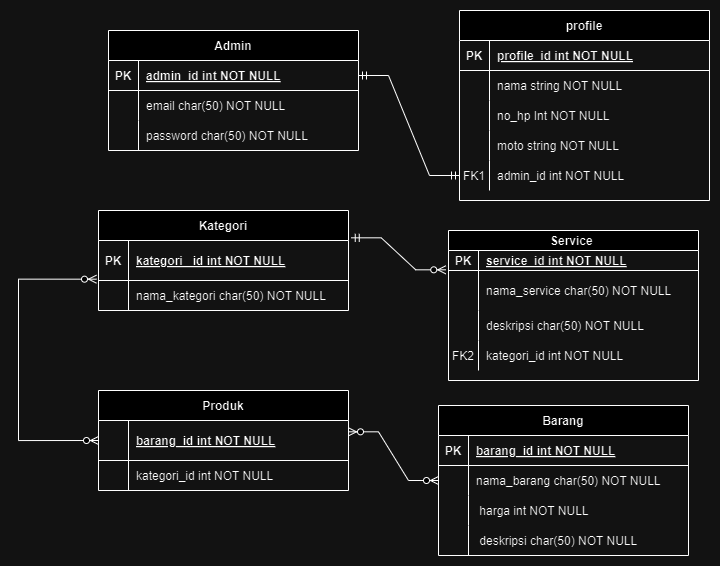

The diagram above was exported from draw.io. Its source (the exported page's mxGraphModel, read from the mxfile embedded in the PNG):
<mxGraphModel dx="1784" dy="525" grid="1" gridSize="10" guides="1" tooltips="1" connect="1" arrows="1" fold="1" page="1" pageScale="1" pageWidth="850" pageHeight="1100" math="0" shadow="0" extFonts="Permanent Marker^https://fonts.googleapis.com/css?family=Permanent+Marker">
  <root>
    <mxCell id="0" />
    <mxCell id="1" parent="0" />
    <mxCell id="xkjYQo8-i0G9VToQoyps-55" value="" style="edgeStyle=orthogonalEdgeStyle;fontSize=12;html=1;endArrow=ERzeroToMany;endFill=1;startArrow=ERzeroToMany;rounded=0;exitX=0;exitY=0.5;exitDx=0;exitDy=0;entryX=-0.008;entryY=-0.044;entryDx=0;entryDy=0;entryPerimeter=0;" edge="1" parent="1" source="xkjYQo8-i0G9VToQoyps-9" target="xkjYQo8-i0G9VToQoyps-5">
      <mxGeometry width="100" height="100" relative="1" as="geometry">
        <mxPoint x="-150" y="480" as="sourcePoint" />
        <mxPoint x="-40" y="330" as="targetPoint" />
        <Array as="points">
          <mxPoint y="510" />
          <mxPoint y="349" />
        </Array>
      </mxGeometry>
    </mxCell>
    <mxCell id="C-vyLk0tnHw3VtMMgP7b-2" value="profile" style="shape=table;startSize=30;container=1;collapsible=1;childLayout=tableLayout;fixedRows=1;rowLines=0;fontStyle=1;align=center;resizeLast=1;" parent="1" vertex="1">
      <mxGeometry x="441" y="80" width="250" height="190" as="geometry" />
    </mxCell>
    <mxCell id="C-vyLk0tnHw3VtMMgP7b-3" value="" style="shape=partialRectangle;collapsible=0;dropTarget=0;pointerEvents=0;fillColor=none;points=[[0,0.5],[1,0.5]];portConstraint=eastwest;top=0;left=0;right=0;bottom=1;" parent="C-vyLk0tnHw3VtMMgP7b-2" vertex="1">
      <mxGeometry y="30" width="250" height="30" as="geometry" />
    </mxCell>
    <mxCell id="C-vyLk0tnHw3VtMMgP7b-4" value="PK" style="shape=partialRectangle;overflow=hidden;connectable=0;fillColor=none;top=0;left=0;bottom=0;right=0;fontStyle=1;" parent="C-vyLk0tnHw3VtMMgP7b-3" vertex="1">
      <mxGeometry width="30" height="30" as="geometry">
        <mxRectangle width="30" height="30" as="alternateBounds" />
      </mxGeometry>
    </mxCell>
    <mxCell id="C-vyLk0tnHw3VtMMgP7b-5" value="profile_id int NOT NULL " style="shape=partialRectangle;overflow=hidden;connectable=0;fillColor=none;top=0;left=0;bottom=0;right=0;align=left;spacingLeft=6;fontStyle=5;" parent="C-vyLk0tnHw3VtMMgP7b-3" vertex="1">
      <mxGeometry x="30" width="220" height="30" as="geometry">
        <mxRectangle width="220" height="30" as="alternateBounds" />
      </mxGeometry>
    </mxCell>
    <mxCell id="C-vyLk0tnHw3VtMMgP7b-6" value="" style="shape=partialRectangle;collapsible=0;dropTarget=0;pointerEvents=0;fillColor=none;points=[[0,0.5],[1,0.5]];portConstraint=eastwest;top=0;left=0;right=0;bottom=0;" parent="C-vyLk0tnHw3VtMMgP7b-2" vertex="1">
      <mxGeometry y="60" width="250" height="30" as="geometry" />
    </mxCell>
    <mxCell id="C-vyLk0tnHw3VtMMgP7b-7" value="" style="shape=partialRectangle;overflow=hidden;connectable=0;fillColor=none;top=0;left=0;bottom=0;right=0;" parent="C-vyLk0tnHw3VtMMgP7b-6" vertex="1">
      <mxGeometry width="30" height="30" as="geometry">
        <mxRectangle width="30" height="30" as="alternateBounds" />
      </mxGeometry>
    </mxCell>
    <mxCell id="C-vyLk0tnHw3VtMMgP7b-8" value="nama string NOT NULL" style="shape=partialRectangle;overflow=hidden;connectable=0;fillColor=none;top=0;left=0;bottom=0;right=0;align=left;spacingLeft=6;" parent="C-vyLk0tnHw3VtMMgP7b-6" vertex="1">
      <mxGeometry x="30" width="220" height="30" as="geometry">
        <mxRectangle width="220" height="30" as="alternateBounds" />
      </mxGeometry>
    </mxCell>
    <mxCell id="xkjYQo8-i0G9VToQoyps-41" value="" style="shape=partialRectangle;collapsible=0;dropTarget=0;pointerEvents=0;fillColor=none;points=[[0,0.5],[1,0.5]];portConstraint=eastwest;top=0;left=0;right=0;bottom=0;" vertex="1" parent="C-vyLk0tnHw3VtMMgP7b-2">
      <mxGeometry y="90" width="250" height="30" as="geometry" />
    </mxCell>
    <mxCell id="xkjYQo8-i0G9VToQoyps-42" value="" style="shape=partialRectangle;overflow=hidden;connectable=0;fillColor=none;top=0;left=0;bottom=0;right=0;" vertex="1" parent="xkjYQo8-i0G9VToQoyps-41">
      <mxGeometry width="30" height="30" as="geometry">
        <mxRectangle width="30" height="30" as="alternateBounds" />
      </mxGeometry>
    </mxCell>
    <mxCell id="xkjYQo8-i0G9VToQoyps-43" value="no_hp Int NOT NULL" style="shape=partialRectangle;overflow=hidden;connectable=0;fillColor=none;top=0;left=0;bottom=0;right=0;align=left;spacingLeft=6;" vertex="1" parent="xkjYQo8-i0G9VToQoyps-41">
      <mxGeometry x="30" width="220" height="30" as="geometry">
        <mxRectangle width="220" height="30" as="alternateBounds" />
      </mxGeometry>
    </mxCell>
    <mxCell id="C-vyLk0tnHw3VtMMgP7b-9" value="" style="shape=partialRectangle;collapsible=0;dropTarget=0;pointerEvents=0;fillColor=none;points=[[0,0.5],[1,0.5]];portConstraint=eastwest;top=0;left=0;right=0;bottom=0;" parent="C-vyLk0tnHw3VtMMgP7b-2" vertex="1">
      <mxGeometry y="120" width="250" height="30" as="geometry" />
    </mxCell>
    <mxCell id="C-vyLk0tnHw3VtMMgP7b-10" value="" style="shape=partialRectangle;overflow=hidden;connectable=0;fillColor=none;top=0;left=0;bottom=0;right=0;" parent="C-vyLk0tnHw3VtMMgP7b-9" vertex="1">
      <mxGeometry width="30" height="30" as="geometry">
        <mxRectangle width="30" height="30" as="alternateBounds" />
      </mxGeometry>
    </mxCell>
    <mxCell id="C-vyLk0tnHw3VtMMgP7b-11" value="moto string NOT NULL" style="shape=partialRectangle;overflow=hidden;connectable=0;fillColor=none;top=0;left=0;bottom=0;right=0;align=left;spacingLeft=6;" parent="C-vyLk0tnHw3VtMMgP7b-9" vertex="1">
      <mxGeometry x="30" width="220" height="30" as="geometry">
        <mxRectangle width="220" height="30" as="alternateBounds" />
      </mxGeometry>
    </mxCell>
    <mxCell id="xkjYQo8-i0G9VToQoyps-59" value="" style="shape=partialRectangle;collapsible=0;dropTarget=0;pointerEvents=0;fillColor=none;points=[[0,0.5],[1,0.5]];portConstraint=eastwest;top=0;left=0;right=0;bottom=0;" vertex="1" parent="C-vyLk0tnHw3VtMMgP7b-2">
      <mxGeometry y="150" width="250" height="30" as="geometry" />
    </mxCell>
    <mxCell id="xkjYQo8-i0G9VToQoyps-60" value="FK1" style="shape=partialRectangle;overflow=hidden;connectable=0;fillColor=none;top=0;left=0;bottom=0;right=0;" vertex="1" parent="xkjYQo8-i0G9VToQoyps-59">
      <mxGeometry width="30" height="30" as="geometry">
        <mxRectangle width="30" height="30" as="alternateBounds" />
      </mxGeometry>
    </mxCell>
    <mxCell id="xkjYQo8-i0G9VToQoyps-61" value="admin_id int NOT NULL" style="shape=partialRectangle;overflow=hidden;connectable=0;fillColor=none;top=0;left=0;bottom=0;right=0;align=left;spacingLeft=6;" vertex="1" parent="xkjYQo8-i0G9VToQoyps-59">
      <mxGeometry x="30" width="220" height="30" as="geometry">
        <mxRectangle width="220" height="30" as="alternateBounds" />
      </mxGeometry>
    </mxCell>
    <mxCell id="C-vyLk0tnHw3VtMMgP7b-13" value="Barang" style="shape=table;startSize=30;container=1;collapsible=1;childLayout=tableLayout;fixedRows=1;rowLines=0;fontStyle=1;align=center;resizeLast=1;" parent="1" vertex="1">
      <mxGeometry x="420" y="475" width="250" height="150" as="geometry" />
    </mxCell>
    <mxCell id="C-vyLk0tnHw3VtMMgP7b-14" value="" style="shape=partialRectangle;collapsible=0;dropTarget=0;pointerEvents=0;fillColor=none;points=[[0,0.5],[1,0.5]];portConstraint=eastwest;top=0;left=0;right=0;bottom=1;" parent="C-vyLk0tnHw3VtMMgP7b-13" vertex="1">
      <mxGeometry y="30" width="250" height="30" as="geometry" />
    </mxCell>
    <mxCell id="C-vyLk0tnHw3VtMMgP7b-15" value="PK" style="shape=partialRectangle;overflow=hidden;connectable=0;fillColor=none;top=0;left=0;bottom=0;right=0;fontStyle=1;" parent="C-vyLk0tnHw3VtMMgP7b-14" vertex="1">
      <mxGeometry width="30" height="30" as="geometry">
        <mxRectangle width="30" height="30" as="alternateBounds" />
      </mxGeometry>
    </mxCell>
    <mxCell id="C-vyLk0tnHw3VtMMgP7b-16" value="barang_id int NOT NULL " style="shape=partialRectangle;overflow=hidden;connectable=0;fillColor=none;top=0;left=0;bottom=0;right=0;align=left;spacingLeft=6;fontStyle=5;" parent="C-vyLk0tnHw3VtMMgP7b-14" vertex="1">
      <mxGeometry x="30" width="220" height="30" as="geometry">
        <mxRectangle width="220" height="30" as="alternateBounds" />
      </mxGeometry>
    </mxCell>
    <mxCell id="C-vyLk0tnHw3VtMMgP7b-17" value="" style="shape=partialRectangle;collapsible=0;dropTarget=0;pointerEvents=0;fillColor=none;points=[[0,0.5],[1,0.5]];portConstraint=eastwest;top=0;left=0;right=0;bottom=0;" parent="C-vyLk0tnHw3VtMMgP7b-13" vertex="1">
      <mxGeometry y="60" width="250" height="30" as="geometry" />
    </mxCell>
    <mxCell id="C-vyLk0tnHw3VtMMgP7b-18" value="" style="shape=partialRectangle;overflow=hidden;connectable=0;fillColor=none;top=0;left=0;bottom=0;right=0;" parent="C-vyLk0tnHw3VtMMgP7b-17" vertex="1">
      <mxGeometry width="30" height="30" as="geometry">
        <mxRectangle width="30" height="30" as="alternateBounds" />
      </mxGeometry>
    </mxCell>
    <mxCell id="C-vyLk0tnHw3VtMMgP7b-19" value="nama_barang char(50) NOT NULL" style="shape=partialRectangle;overflow=hidden;connectable=0;fillColor=none;top=0;left=0;bottom=0;right=0;align=left;spacingLeft=6;" parent="C-vyLk0tnHw3VtMMgP7b-17" vertex="1">
      <mxGeometry x="30" width="220" height="30" as="geometry">
        <mxRectangle width="220" height="30" as="alternateBounds" />
      </mxGeometry>
    </mxCell>
    <mxCell id="xkjYQo8-i0G9VToQoyps-44" value="" style="shape=partialRectangle;collapsible=0;dropTarget=0;pointerEvents=0;fillColor=none;points=[[0,0.5],[1,0.5]];portConstraint=eastwest;top=0;left=0;right=0;bottom=0;" vertex="1" parent="C-vyLk0tnHw3VtMMgP7b-13">
      <mxGeometry y="90" width="250" height="30" as="geometry" />
    </mxCell>
    <mxCell id="xkjYQo8-i0G9VToQoyps-45" value="" style="shape=partialRectangle;overflow=hidden;connectable=0;fillColor=none;top=0;left=0;bottom=0;right=0;" vertex="1" parent="xkjYQo8-i0G9VToQoyps-44">
      <mxGeometry width="30" height="30" as="geometry">
        <mxRectangle width="30" height="30" as="alternateBounds" />
      </mxGeometry>
    </mxCell>
    <mxCell id="xkjYQo8-i0G9VToQoyps-46" value=" harga int NOT NULL" style="shape=partialRectangle;overflow=hidden;connectable=0;fillColor=none;top=0;left=0;bottom=0;right=0;align=left;spacingLeft=6;" vertex="1" parent="xkjYQo8-i0G9VToQoyps-44">
      <mxGeometry x="30" width="220" height="30" as="geometry">
        <mxRectangle width="220" height="30" as="alternateBounds" />
      </mxGeometry>
    </mxCell>
    <mxCell id="C-vyLk0tnHw3VtMMgP7b-20" value="" style="shape=partialRectangle;collapsible=0;dropTarget=0;pointerEvents=0;fillColor=none;points=[[0,0.5],[1,0.5]];portConstraint=eastwest;top=0;left=0;right=0;bottom=0;" parent="C-vyLk0tnHw3VtMMgP7b-13" vertex="1">
      <mxGeometry y="120" width="250" height="30" as="geometry" />
    </mxCell>
    <mxCell id="C-vyLk0tnHw3VtMMgP7b-21" value="" style="shape=partialRectangle;overflow=hidden;connectable=0;fillColor=none;top=0;left=0;bottom=0;right=0;" parent="C-vyLk0tnHw3VtMMgP7b-20" vertex="1">
      <mxGeometry width="30" height="30" as="geometry">
        <mxRectangle width="30" height="30" as="alternateBounds" />
      </mxGeometry>
    </mxCell>
    <mxCell id="C-vyLk0tnHw3VtMMgP7b-22" value=" deskripsi char(50) NOT NULL" style="shape=partialRectangle;overflow=hidden;connectable=0;fillColor=none;top=0;left=0;bottom=0;right=0;align=left;spacingLeft=6;" parent="C-vyLk0tnHw3VtMMgP7b-20" vertex="1">
      <mxGeometry x="30" width="220" height="30" as="geometry">
        <mxRectangle width="220" height="30" as="alternateBounds" />
      </mxGeometry>
    </mxCell>
    <mxCell id="C-vyLk0tnHw3VtMMgP7b-23" value="Admin" style="shape=table;startSize=30;container=1;collapsible=1;childLayout=tableLayout;fixedRows=1;rowLines=0;fontStyle=1;align=center;resizeLast=1;" parent="1" vertex="1">
      <mxGeometry x="90" y="100" width="250" height="120" as="geometry" />
    </mxCell>
    <mxCell id="C-vyLk0tnHw3VtMMgP7b-24" value="" style="shape=partialRectangle;collapsible=0;dropTarget=0;pointerEvents=0;fillColor=none;points=[[0,0.5],[1,0.5]];portConstraint=eastwest;top=0;left=0;right=0;bottom=1;" parent="C-vyLk0tnHw3VtMMgP7b-23" vertex="1">
      <mxGeometry y="30" width="250" height="30" as="geometry" />
    </mxCell>
    <mxCell id="C-vyLk0tnHw3VtMMgP7b-25" value="PK" style="shape=partialRectangle;overflow=hidden;connectable=0;fillColor=none;top=0;left=0;bottom=0;right=0;fontStyle=1;" parent="C-vyLk0tnHw3VtMMgP7b-24" vertex="1">
      <mxGeometry width="30" height="30" as="geometry">
        <mxRectangle width="30" height="30" as="alternateBounds" />
      </mxGeometry>
    </mxCell>
    <mxCell id="C-vyLk0tnHw3VtMMgP7b-26" value="admin_id int NOT NULL " style="shape=partialRectangle;overflow=hidden;connectable=0;fillColor=none;top=0;left=0;bottom=0;right=0;align=left;spacingLeft=6;fontStyle=5;" parent="C-vyLk0tnHw3VtMMgP7b-24" vertex="1">
      <mxGeometry x="30" width="220" height="30" as="geometry">
        <mxRectangle width="220" height="30" as="alternateBounds" />
      </mxGeometry>
    </mxCell>
    <mxCell id="xkjYQo8-i0G9VToQoyps-38" value="" style="shape=partialRectangle;collapsible=0;dropTarget=0;pointerEvents=0;fillColor=none;points=[[0,0.5],[1,0.5]];portConstraint=eastwest;top=0;left=0;right=0;bottom=0;" vertex="1" parent="C-vyLk0tnHw3VtMMgP7b-23">
      <mxGeometry y="60" width="250" height="30" as="geometry" />
    </mxCell>
    <mxCell id="xkjYQo8-i0G9VToQoyps-39" value="" style="shape=partialRectangle;overflow=hidden;connectable=0;fillColor=none;top=0;left=0;bottom=0;right=0;" vertex="1" parent="xkjYQo8-i0G9VToQoyps-38">
      <mxGeometry width="30" height="30" as="geometry">
        <mxRectangle width="30" height="30" as="alternateBounds" />
      </mxGeometry>
    </mxCell>
    <mxCell id="xkjYQo8-i0G9VToQoyps-40" value="email char(50) NOT NULL" style="shape=partialRectangle;overflow=hidden;connectable=0;fillColor=none;top=0;left=0;bottom=0;right=0;align=left;spacingLeft=6;" vertex="1" parent="xkjYQo8-i0G9VToQoyps-38">
      <mxGeometry x="30" width="220" height="30" as="geometry">
        <mxRectangle width="220" height="30" as="alternateBounds" />
      </mxGeometry>
    </mxCell>
    <mxCell id="C-vyLk0tnHw3VtMMgP7b-27" value="" style="shape=partialRectangle;collapsible=0;dropTarget=0;pointerEvents=0;fillColor=none;points=[[0,0.5],[1,0.5]];portConstraint=eastwest;top=0;left=0;right=0;bottom=0;" parent="C-vyLk0tnHw3VtMMgP7b-23" vertex="1">
      <mxGeometry y="90" width="250" height="30" as="geometry" />
    </mxCell>
    <mxCell id="C-vyLk0tnHw3VtMMgP7b-28" value="" style="shape=partialRectangle;overflow=hidden;connectable=0;fillColor=none;top=0;left=0;bottom=0;right=0;" parent="C-vyLk0tnHw3VtMMgP7b-27" vertex="1">
      <mxGeometry width="30" height="30" as="geometry">
        <mxRectangle width="30" height="30" as="alternateBounds" />
      </mxGeometry>
    </mxCell>
    <mxCell id="C-vyLk0tnHw3VtMMgP7b-29" value="password char(50) NOT NULL" style="shape=partialRectangle;overflow=hidden;connectable=0;fillColor=none;top=0;left=0;bottom=0;right=0;align=left;spacingLeft=6;" parent="C-vyLk0tnHw3VtMMgP7b-27" vertex="1">
      <mxGeometry x="30" width="220" height="30" as="geometry">
        <mxRectangle width="220" height="30" as="alternateBounds" />
      </mxGeometry>
    </mxCell>
    <mxCell id="xkjYQo8-i0G9VToQoyps-1" value="Kategori" style="shape=table;startSize=30;container=1;collapsible=1;childLayout=tableLayout;fixedRows=1;rowLines=0;fontStyle=1;align=center;resizeLast=1;" vertex="1" parent="1">
      <mxGeometry x="80" y="280" width="250" height="100" as="geometry" />
    </mxCell>
    <mxCell id="xkjYQo8-i0G9VToQoyps-2" value="" style="shape=partialRectangle;collapsible=0;dropTarget=0;pointerEvents=0;fillColor=none;points=[[0,0.5],[1,0.5]];portConstraint=eastwest;top=0;left=0;right=0;bottom=1;" vertex="1" parent="xkjYQo8-i0G9VToQoyps-1">
      <mxGeometry y="30" width="250" height="40" as="geometry" />
    </mxCell>
    <mxCell id="xkjYQo8-i0G9VToQoyps-3" value="PK" style="shape=partialRectangle;overflow=hidden;connectable=0;fillColor=none;top=0;left=0;bottom=0;right=0;fontStyle=1;" vertex="1" parent="xkjYQo8-i0G9VToQoyps-2">
      <mxGeometry width="30" height="40" as="geometry">
        <mxRectangle width="30" height="40" as="alternateBounds" />
      </mxGeometry>
    </mxCell>
    <mxCell id="xkjYQo8-i0G9VToQoyps-4" value="kategori _id int NOT NULL " style="shape=partialRectangle;overflow=hidden;connectable=0;fillColor=none;top=0;left=0;bottom=0;right=0;align=left;spacingLeft=6;fontStyle=5;" vertex="1" parent="xkjYQo8-i0G9VToQoyps-2">
      <mxGeometry x="30" width="220" height="40" as="geometry">
        <mxRectangle width="220" height="40" as="alternateBounds" />
      </mxGeometry>
    </mxCell>
    <mxCell id="xkjYQo8-i0G9VToQoyps-5" value="" style="shape=partialRectangle;collapsible=0;dropTarget=0;pointerEvents=0;fillColor=none;points=[[0,0.5],[1,0.5]];portConstraint=eastwest;top=0;left=0;right=0;bottom=0;" vertex="1" parent="xkjYQo8-i0G9VToQoyps-1">
      <mxGeometry y="70" width="250" height="30" as="geometry" />
    </mxCell>
    <mxCell id="xkjYQo8-i0G9VToQoyps-6" value="" style="shape=partialRectangle;overflow=hidden;connectable=0;fillColor=none;top=0;left=0;bottom=0;right=0;" vertex="1" parent="xkjYQo8-i0G9VToQoyps-5">
      <mxGeometry width="30" height="30" as="geometry">
        <mxRectangle width="30" height="30" as="alternateBounds" />
      </mxGeometry>
    </mxCell>
    <mxCell id="xkjYQo8-i0G9VToQoyps-7" value="nama_kategori char(50) NOT NULL" style="shape=partialRectangle;overflow=hidden;connectable=0;fillColor=none;top=0;left=0;bottom=0;right=0;align=left;spacingLeft=6;" vertex="1" parent="xkjYQo8-i0G9VToQoyps-5">
      <mxGeometry x="30" width="220" height="30" as="geometry">
        <mxRectangle width="220" height="30" as="alternateBounds" />
      </mxGeometry>
    </mxCell>
    <mxCell id="xkjYQo8-i0G9VToQoyps-8" value="Produk" style="shape=table;startSize=30;container=1;collapsible=1;childLayout=tableLayout;fixedRows=1;rowLines=0;fontStyle=1;align=center;resizeLast=1;" vertex="1" parent="1">
      <mxGeometry x="80" y="460" width="250" height="100" as="geometry" />
    </mxCell>
    <mxCell id="xkjYQo8-i0G9VToQoyps-9" value="" style="shape=partialRectangle;collapsible=0;dropTarget=0;pointerEvents=0;fillColor=none;points=[[0,0.5],[1,0.5]];portConstraint=eastwest;top=0;left=0;right=0;bottom=1;" vertex="1" parent="xkjYQo8-i0G9VToQoyps-8">
      <mxGeometry y="30" width="250" height="40" as="geometry" />
    </mxCell>
    <mxCell id="xkjYQo8-i0G9VToQoyps-10" value="" style="shape=partialRectangle;overflow=hidden;connectable=0;fillColor=none;top=0;left=0;bottom=0;right=0;fontStyle=1;" vertex="1" parent="xkjYQo8-i0G9VToQoyps-9">
      <mxGeometry width="30" height="40" as="geometry">
        <mxRectangle width="30" height="40" as="alternateBounds" />
      </mxGeometry>
    </mxCell>
    <mxCell id="xkjYQo8-i0G9VToQoyps-11" value="barang_id int NOT NULL " style="shape=partialRectangle;overflow=hidden;connectable=0;fillColor=none;top=0;left=0;bottom=0;right=0;align=left;spacingLeft=6;fontStyle=5;" vertex="1" parent="xkjYQo8-i0G9VToQoyps-9">
      <mxGeometry x="30" width="220" height="40" as="geometry">
        <mxRectangle width="220" height="40" as="alternateBounds" />
      </mxGeometry>
    </mxCell>
    <mxCell id="xkjYQo8-i0G9VToQoyps-12" value="" style="shape=partialRectangle;collapsible=0;dropTarget=0;pointerEvents=0;fillColor=none;points=[[0,0.5],[1,0.5]];portConstraint=eastwest;top=0;left=0;right=0;bottom=0;" vertex="1" parent="xkjYQo8-i0G9VToQoyps-8">
      <mxGeometry y="70" width="250" height="30" as="geometry" />
    </mxCell>
    <mxCell id="xkjYQo8-i0G9VToQoyps-13" value="" style="shape=partialRectangle;overflow=hidden;connectable=0;fillColor=none;top=0;left=0;bottom=0;right=0;" vertex="1" parent="xkjYQo8-i0G9VToQoyps-12">
      <mxGeometry width="30" height="30" as="geometry">
        <mxRectangle width="30" height="30" as="alternateBounds" />
      </mxGeometry>
    </mxCell>
    <mxCell id="xkjYQo8-i0G9VToQoyps-14" value="kategori_id int NOT NULL" style="shape=partialRectangle;overflow=hidden;connectable=0;fillColor=none;top=0;left=0;bottom=0;right=0;align=left;spacingLeft=6;" vertex="1" parent="xkjYQo8-i0G9VToQoyps-12">
      <mxGeometry x="30" width="220" height="30" as="geometry">
        <mxRectangle width="220" height="30" as="alternateBounds" />
      </mxGeometry>
    </mxCell>
    <mxCell id="xkjYQo8-i0G9VToQoyps-15" value="Service " style="shape=table;startSize=20;container=1;collapsible=1;childLayout=tableLayout;fixedRows=1;rowLines=0;fontStyle=1;align=center;resizeLast=1;" vertex="1" parent="1">
      <mxGeometry x="430" y="300" width="250" height="150" as="geometry" />
    </mxCell>
    <mxCell id="xkjYQo8-i0G9VToQoyps-16" value="" style="shape=partialRectangle;collapsible=0;dropTarget=0;pointerEvents=0;fillColor=none;points=[[0,0.5],[1,0.5]];portConstraint=eastwest;top=0;left=0;right=0;bottom=1;" vertex="1" parent="xkjYQo8-i0G9VToQoyps-15">
      <mxGeometry y="20" width="250" height="20" as="geometry" />
    </mxCell>
    <mxCell id="xkjYQo8-i0G9VToQoyps-17" value="PK" style="shape=partialRectangle;overflow=hidden;connectable=0;fillColor=none;top=0;left=0;bottom=0;right=0;fontStyle=1;" vertex="1" parent="xkjYQo8-i0G9VToQoyps-16">
      <mxGeometry width="30" height="20" as="geometry">
        <mxRectangle width="30" height="20" as="alternateBounds" />
      </mxGeometry>
    </mxCell>
    <mxCell id="xkjYQo8-i0G9VToQoyps-18" value="service_id int NOT NULL " style="shape=partialRectangle;overflow=hidden;connectable=0;fillColor=none;top=0;left=0;bottom=0;right=0;align=left;spacingLeft=6;fontStyle=5;" vertex="1" parent="xkjYQo8-i0G9VToQoyps-16">
      <mxGeometry x="30" width="220" height="20" as="geometry">
        <mxRectangle width="220" height="20" as="alternateBounds" />
      </mxGeometry>
    </mxCell>
    <mxCell id="xkjYQo8-i0G9VToQoyps-19" value="" style="shape=partialRectangle;collapsible=0;dropTarget=0;pointerEvents=0;fillColor=none;points=[[0,0.5],[1,0.5]];portConstraint=eastwest;top=0;left=0;right=0;bottom=0;" vertex="1" parent="xkjYQo8-i0G9VToQoyps-15">
      <mxGeometry y="40" width="250" height="40" as="geometry" />
    </mxCell>
    <mxCell id="xkjYQo8-i0G9VToQoyps-20" value="" style="shape=partialRectangle;overflow=hidden;connectable=0;fillColor=none;top=0;left=0;bottom=0;right=0;" vertex="1" parent="xkjYQo8-i0G9VToQoyps-19">
      <mxGeometry width="30" height="40" as="geometry">
        <mxRectangle width="30" height="40" as="alternateBounds" />
      </mxGeometry>
    </mxCell>
    <mxCell id="xkjYQo8-i0G9VToQoyps-21" value="nama_service char(50) NOT NULL" style="shape=partialRectangle;overflow=hidden;connectable=0;fillColor=none;top=0;left=0;bottom=0;right=0;align=left;spacingLeft=6;" vertex="1" parent="xkjYQo8-i0G9VToQoyps-19">
      <mxGeometry x="30" width="220" height="40" as="geometry">
        <mxRectangle width="220" height="40" as="alternateBounds" />
      </mxGeometry>
    </mxCell>
    <mxCell id="xkjYQo8-i0G9VToQoyps-50" value="" style="shape=partialRectangle;collapsible=0;dropTarget=0;pointerEvents=0;fillColor=none;points=[[0,0.5],[1,0.5]];portConstraint=eastwest;top=0;left=0;right=0;bottom=0;" vertex="1" parent="xkjYQo8-i0G9VToQoyps-15">
      <mxGeometry y="80" width="250" height="30" as="geometry" />
    </mxCell>
    <mxCell id="xkjYQo8-i0G9VToQoyps-51" value="" style="shape=partialRectangle;overflow=hidden;connectable=0;fillColor=none;top=0;left=0;bottom=0;right=0;" vertex="1" parent="xkjYQo8-i0G9VToQoyps-50">
      <mxGeometry width="30" height="30" as="geometry">
        <mxRectangle width="30" height="30" as="alternateBounds" />
      </mxGeometry>
    </mxCell>
    <mxCell id="xkjYQo8-i0G9VToQoyps-52" value="deskripsi char(50) NOT NULL" style="shape=partialRectangle;overflow=hidden;connectable=0;fillColor=none;top=0;left=0;bottom=0;right=0;align=left;spacingLeft=6;" vertex="1" parent="xkjYQo8-i0G9VToQoyps-50">
      <mxGeometry x="30" width="220" height="30" as="geometry">
        <mxRectangle width="220" height="30" as="alternateBounds" />
      </mxGeometry>
    </mxCell>
    <mxCell id="xkjYQo8-i0G9VToQoyps-22" value="" style="shape=partialRectangle;collapsible=0;dropTarget=0;pointerEvents=0;fillColor=none;points=[[0,0.5],[1,0.5]];portConstraint=eastwest;top=0;left=0;right=0;bottom=0;" vertex="1" parent="xkjYQo8-i0G9VToQoyps-15">
      <mxGeometry y="110" width="250" height="30" as="geometry" />
    </mxCell>
    <mxCell id="xkjYQo8-i0G9VToQoyps-23" value="FK2" style="shape=partialRectangle;overflow=hidden;connectable=0;fillColor=none;top=0;left=0;bottom=0;right=0;" vertex="1" parent="xkjYQo8-i0G9VToQoyps-22">
      <mxGeometry width="30" height="30" as="geometry">
        <mxRectangle width="30" height="30" as="alternateBounds" />
      </mxGeometry>
    </mxCell>
    <mxCell id="xkjYQo8-i0G9VToQoyps-24" value="kategori_id int NOT NULL" style="shape=partialRectangle;overflow=hidden;connectable=0;fillColor=none;top=0;left=0;bottom=0;right=0;align=left;spacingLeft=6;" vertex="1" parent="xkjYQo8-i0G9VToQoyps-22">
      <mxGeometry x="30" width="220" height="30" as="geometry">
        <mxRectangle width="220" height="30" as="alternateBounds" />
      </mxGeometry>
    </mxCell>
    <mxCell id="xkjYQo8-i0G9VToQoyps-53" value="" style="edgeStyle=entityRelationEdgeStyle;fontSize=12;html=1;endArrow=ERmandOne;startArrow=ERmandOne;rounded=0;exitX=1;exitY=0.5;exitDx=0;exitDy=0;entryX=0;entryY=0.5;entryDx=0;entryDy=0;" edge="1" parent="1" source="C-vyLk0tnHw3VtMMgP7b-24" target="xkjYQo8-i0G9VToQoyps-59">
      <mxGeometry width="100" height="100" relative="1" as="geometry">
        <mxPoint x="340" y="350" as="sourcePoint" />
        <mxPoint x="440" y="250" as="targetPoint" />
      </mxGeometry>
    </mxCell>
    <mxCell id="xkjYQo8-i0G9VToQoyps-54" value="" style="edgeStyle=entityRelationEdgeStyle;fontSize=12;html=1;endArrow=ERzeroToMany;endFill=1;startArrow=ERzeroToMany;rounded=0;exitX=1;exitY=0.283;exitDx=0;exitDy=0;exitPerimeter=0;entryX=0;entryY=0.5;entryDx=0;entryDy=0;" edge="1" parent="1" source="xkjYQo8-i0G9VToQoyps-9" target="C-vyLk0tnHw3VtMMgP7b-17">
      <mxGeometry width="100" height="100" relative="1" as="geometry">
        <mxPoint x="210" y="440" as="sourcePoint" />
        <mxPoint x="310" y="340" as="targetPoint" />
        <Array as="points">
          <mxPoint x="230" y="400" />
          <mxPoint x="250" y="410" />
        </Array>
      </mxGeometry>
    </mxCell>
    <mxCell id="xkjYQo8-i0G9VToQoyps-56" value="" style="edgeStyle=entityRelationEdgeStyle;fontSize=12;html=1;endArrow=ERzeroToMany;startArrow=ERmandOne;rounded=0;exitX=1.011;exitY=-0.067;exitDx=0;exitDy=0;exitPerimeter=0;entryX=-0.011;entryY=-0.017;entryDx=0;entryDy=0;entryPerimeter=0;" edge="1" parent="1" source="xkjYQo8-i0G9VToQoyps-2" target="xkjYQo8-i0G9VToQoyps-19">
      <mxGeometry width="100" height="100" relative="1" as="geometry">
        <mxPoint x="290" y="400" as="sourcePoint" />
        <mxPoint x="390" y="300" as="targetPoint" />
      </mxGeometry>
    </mxCell>
  </root>
</mxGraphModel>